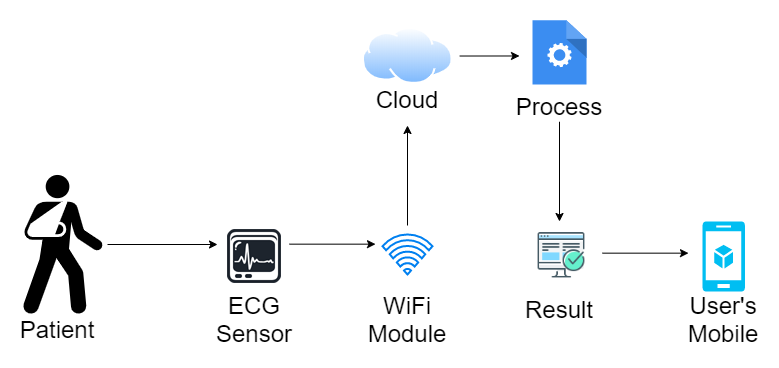

The diagram above was exported from draw.io. Its source (the exported page's mxGraphModel, read from the mxfile embedded in the PNG):
<mxGraphModel dx="1146" dy="526" grid="1" gridSize="10" guides="1" tooltips="1" connect="1" arrows="1" fold="1" page="1" pageScale="1.5" pageWidth="1169" pageHeight="826" background="#ffffff" math="0" shadow="0">
  <root>
    <mxCell id="0" style=";html=1;" />
    <mxCell id="1" style=";html=1;" parent="0" />
    <mxCell id="nFIdUg25aNfZODyYvQWg-5" style="edgeStyle=orthogonalEdgeStyle;rounded=0;orthogonalLoop=1;jettySize=auto;html=1;" edge="1" parent="1">
      <mxGeometry relative="1" as="geometry">
        <mxPoint x="535" y="690" as="targetPoint" />
        <mxPoint x="425" y="690" as="sourcePoint" />
      </mxGeometry>
    </mxCell>
    <mxCell id="nFIdUg25aNfZODyYvQWg-1" value="" style="shape=mxgraph.signs.healthcare.out_patient;html=1;fillColor=#000000;strokeColor=none;verticalLabelPosition=bottom;verticalAlign=top;align=center;" vertex="1" parent="1">
      <mxGeometry x="340" y="620" width="80" height="140" as="geometry" />
    </mxCell>
    <mxCell id="nFIdUg25aNfZODyYvQWg-2" value="&lt;font style=&quot;font-size: 24px&quot;&gt;Patient&lt;/font&gt;" style="text;html=1;strokeColor=none;fillColor=none;align=center;verticalAlign=middle;whiteSpace=wrap;rounded=0;fontSize=20;" vertex="1" parent="1">
      <mxGeometry x="340" y="760" width="70" height="30" as="geometry" />
    </mxCell>
    <mxCell id="nFIdUg25aNfZODyYvQWg-8" style="edgeStyle=orthogonalEdgeStyle;rounded=0;orthogonalLoop=1;jettySize=auto;html=1;" edge="1" parent="1">
      <mxGeometry relative="1" as="geometry">
        <mxPoint x="693" y="689.6600000000002" as="targetPoint" />
        <mxPoint x="607" y="689.6600000000002" as="sourcePoint" />
      </mxGeometry>
    </mxCell>
    <mxCell id="nFIdUg25aNfZODyYvQWg-3" value="" style="shape=image;html=1;verticalAlign=top;verticalLabelPosition=bottom;labelBackgroundColor=#ffffff;imageAspect=0;aspect=fixed;image=https://cdn1.iconfinder.com/data/icons/medicoicons/64/ecg.png" vertex="1" parent="1">
      <mxGeometry x="540" y="670" width="64" height="64" as="geometry" />
    </mxCell>
    <mxCell id="nFIdUg25aNfZODyYvQWg-4" value="&lt;font style=&quot;font-size: 24px&quot;&gt;ECG Sensor&lt;/font&gt;" style="text;html=1;strokeColor=none;fillColor=none;align=center;verticalAlign=middle;whiteSpace=wrap;rounded=0;fontSize=20;" vertex="1" parent="1">
      <mxGeometry x="537" y="750" width="70" height="30" as="geometry" />
    </mxCell>
    <mxCell id="nFIdUg25aNfZODyYvQWg-11" style="edgeStyle=orthogonalEdgeStyle;rounded=0;orthogonalLoop=1;jettySize=auto;html=1;" edge="1" parent="1">
      <mxGeometry relative="1" as="geometry">
        <mxPoint x="725" y="571" as="targetPoint" />
        <mxPoint x="725" y="671" as="sourcePoint" />
      </mxGeometry>
    </mxCell>
    <mxCell id="nFIdUg25aNfZODyYvQWg-6" value="" style="html=1;verticalLabelPosition=bottom;align=center;labelBackgroundColor=#ffffff;verticalAlign=top;strokeWidth=2;strokeColor=#0080F0;shadow=0;dashed=0;shape=mxgraph.ios7.icons.wifi;pointerEvents=1" vertex="1" parent="1">
      <mxGeometry x="700" y="680" width="50" height="40" as="geometry" />
    </mxCell>
    <mxCell id="nFIdUg25aNfZODyYvQWg-7" value="&lt;font style=&quot;font-size: 24px&quot;&gt;WiFi Module&lt;/font&gt;" style="text;html=1;strokeColor=none;fillColor=none;align=center;verticalAlign=middle;whiteSpace=wrap;rounded=0;fontSize=20;" vertex="1" parent="1">
      <mxGeometry x="690" y="750" width="70" height="30" as="geometry" />
    </mxCell>
    <mxCell id="nFIdUg25aNfZODyYvQWg-16" style="edgeStyle=orthogonalEdgeStyle;rounded=0;orthogonalLoop=1;jettySize=auto;html=1;" edge="1" parent="1">
      <mxGeometry relative="1" as="geometry">
        <mxPoint x="837" y="501.4749999999999" as="targetPoint" />
        <mxPoint x="777.2799503520255" y="501.51724137931046" as="sourcePoint" />
      </mxGeometry>
    </mxCell>
    <mxCell id="nFIdUg25aNfZODyYvQWg-10" value="" style="aspect=fixed;perimeter=ellipsePerimeter;html=1;align=center;shadow=0;dashed=0;spacingTop=3;image;image=img/lib/active_directory/internet_cloud.svg;" vertex="1" parent="1">
      <mxGeometry x="679.72" y="472.95" width="90.56" height="57.05" as="geometry" />
    </mxCell>
    <mxCell id="nFIdUg25aNfZODyYvQWg-12" value="&lt;font style=&quot;font-size: 24px&quot;&gt;Cloud&lt;/font&gt;" style="text;html=1;strokeColor=none;fillColor=none;align=center;verticalAlign=middle;whiteSpace=wrap;rounded=0;fontSize=20;" vertex="1" parent="1">
      <mxGeometry x="690" y="530" width="70" height="30" as="geometry" />
    </mxCell>
    <mxCell id="nFIdUg25aNfZODyYvQWg-13" value="" style="html=1;aspect=fixed;strokeColor=none;shadow=0;align=center;verticalAlign=top;fillColor=#3B8DF1;shape=mxgraph.gcp2.process" vertex="1" parent="1">
      <mxGeometry x="850" y="465.71" width="54" height="64.29" as="geometry" />
    </mxCell>
    <mxCell id="nFIdUg25aNfZODyYvQWg-19" style="edgeStyle=orthogonalEdgeStyle;rounded=0;orthogonalLoop=1;jettySize=auto;html=1;exitX=0.5;exitY=1;exitDx=0;exitDy=0;" edge="1" parent="1" source="nFIdUg25aNfZODyYvQWg-15">
      <mxGeometry relative="1" as="geometry">
        <mxPoint x="877" y="667" as="targetPoint" />
        <mxPoint x="877" y="584.24" as="sourcePoint" />
      </mxGeometry>
    </mxCell>
    <mxCell id="nFIdUg25aNfZODyYvQWg-15" value="&lt;font style=&quot;font-size: 24px&quot;&gt;Process&lt;/font&gt;" style="text;html=1;strokeColor=none;fillColor=none;align=center;verticalAlign=middle;whiteSpace=wrap;rounded=0;fontSize=20;" vertex="1" parent="1">
      <mxGeometry x="842" y="537.24" width="70" height="30" as="geometry" />
    </mxCell>
    <mxCell id="nFIdUg25aNfZODyYvQWg-17" value="" style="shape=image;html=1;verticalAlign=top;verticalLabelPosition=bottom;labelBackgroundColor=#ffffff;imageAspect=0;aspect=fixed;image=https://cdn0.iconfinder.com/data/icons/web-development-79/32/development_computer_website_check_result-128.png" vertex="1" parent="1">
      <mxGeometry x="854" y="675" width="50" height="50" as="geometry" />
    </mxCell>
    <mxCell id="nFIdUg25aNfZODyYvQWg-18" value="&lt;font style=&quot;font-size: 24px&quot;&gt;Result&lt;/font&gt;" style="text;html=1;strokeColor=none;fillColor=none;align=center;verticalAlign=middle;whiteSpace=wrap;rounded=0;fontSize=20;" vertex="1" parent="1">
      <mxGeometry x="842" y="740" width="70" height="30" as="geometry" />
    </mxCell>
    <mxCell id="nFIdUg25aNfZODyYvQWg-20" value="" style="verticalLabelPosition=bottom;html=1;verticalAlign=top;align=center;strokeColor=none;fillColor=#00BEF2;shape=mxgraph.azure.mobile_services;pointerEvents=1;" vertex="1" parent="1">
      <mxGeometry x="1020" y="667" width="42.5" height="70" as="geometry" />
    </mxCell>
    <mxCell id="nFIdUg25aNfZODyYvQWg-21" style="edgeStyle=orthogonalEdgeStyle;rounded=0;orthogonalLoop=1;jettySize=auto;html=1;" edge="1" parent="1">
      <mxGeometry relative="1" as="geometry">
        <mxPoint x="1005.9999999999998" y="698.6600000000003" as="targetPoint" />
        <mxPoint x="920" y="698.6600000000003" as="sourcePoint" />
      </mxGeometry>
    </mxCell>
    <mxCell id="nFIdUg25aNfZODyYvQWg-22" value="&lt;font style=&quot;font-size: 24px&quot;&gt;User's&lt;br&gt;Mobile&lt;br&gt;&lt;/font&gt;" style="text;html=1;strokeColor=none;fillColor=none;align=center;verticalAlign=middle;whiteSpace=wrap;rounded=0;fontSize=20;" vertex="1" parent="1">
      <mxGeometry x="1006.25" y="750" width="70" height="30" as="geometry" />
    </mxCell>
  </root>
</mxGraphModel>